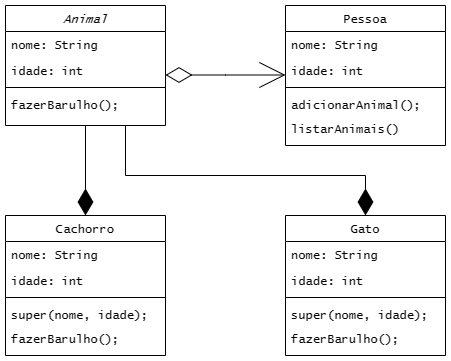

The diagram above was exported from draw.io. Its source (the exported page's mxGraphModel, read from the mxfile embedded in the PNG):
<mxGraphModel dx="786" dy="467" grid="1" gridSize="10" guides="1" tooltips="1" connect="1" arrows="1" fold="1" page="1" pageScale="1" pageWidth="827" pageHeight="1169" math="0" shadow="0">
  <root>
    <mxCell id="WIyWlLk6GJQsqaUBKTNV-0" />
    <mxCell id="WIyWlLk6GJQsqaUBKTNV-1" parent="WIyWlLk6GJQsqaUBKTNV-0" />
    <mxCell id="zkfFHV4jXpPFQw0GAbJ--0" value="Animal" style="swimlane;fontStyle=2;align=center;verticalAlign=top;childLayout=stackLayout;horizontal=1;startSize=26;horizontalStack=0;resizeParent=1;resizeLast=0;collapsible=1;marginBottom=0;rounded=0;shadow=0;strokeWidth=1;fontFamily=Lucida Console;" parent="WIyWlLk6GJQsqaUBKTNV-1" vertex="1">
      <mxGeometry x="194" y="90" width="160" height="120" as="geometry">
        <mxRectangle x="230" y="140" width="160" height="26" as="alternateBounds" />
      </mxGeometry>
    </mxCell>
    <mxCell id="zkfFHV4jXpPFQw0GAbJ--1" value="nome: String" style="text;align=left;verticalAlign=top;spacingLeft=4;spacingRight=4;overflow=hidden;rotatable=0;points=[[0,0.5],[1,0.5]];portConstraint=eastwest;fontFamily=Lucida Console;" parent="zkfFHV4jXpPFQw0GAbJ--0" vertex="1">
      <mxGeometry y="26" width="160" height="26" as="geometry" />
    </mxCell>
    <mxCell id="zkfFHV4jXpPFQw0GAbJ--2" value="idade: int" style="text;align=left;verticalAlign=top;spacingLeft=4;spacingRight=4;overflow=hidden;rotatable=0;points=[[0,0.5],[1,0.5]];portConstraint=eastwest;rounded=0;shadow=0;html=0;fontFamily=Lucida Console;" parent="zkfFHV4jXpPFQw0GAbJ--0" vertex="1">
      <mxGeometry y="52" width="160" height="26" as="geometry" />
    </mxCell>
    <mxCell id="zkfFHV4jXpPFQw0GAbJ--4" value="" style="line;html=1;strokeWidth=1;align=left;verticalAlign=middle;spacingTop=-1;spacingLeft=3;spacingRight=3;rotatable=0;labelPosition=right;points=[];portConstraint=eastwest;" parent="zkfFHV4jXpPFQw0GAbJ--0" vertex="1">
      <mxGeometry y="78" width="160" height="8" as="geometry" />
    </mxCell>
    <mxCell id="zkfFHV4jXpPFQw0GAbJ--5" value="fazerBarulho();" style="text;align=left;verticalAlign=top;spacingLeft=4;spacingRight=4;overflow=hidden;rotatable=0;points=[[0,0.5],[1,0.5]];portConstraint=eastwest;fontFamily=Lucida Console;" parent="zkfFHV4jXpPFQw0GAbJ--0" vertex="1">
      <mxGeometry y="86" width="160" height="26" as="geometry" />
    </mxCell>
    <mxCell id="ARc02vkn9P1oBimgInwr-0" value="Cachorro" style="swimlane;fontStyle=0;align=center;verticalAlign=top;childLayout=stackLayout;horizontal=1;startSize=26;horizontalStack=0;resizeParent=1;resizeLast=0;collapsible=1;marginBottom=0;rounded=0;shadow=0;strokeWidth=1;fontFamily=Lucida Console;" vertex="1" parent="WIyWlLk6GJQsqaUBKTNV-1">
      <mxGeometry x="194" y="300" width="160" height="140" as="geometry">
        <mxRectangle x="230" y="140" width="160" height="26" as="alternateBounds" />
      </mxGeometry>
    </mxCell>
    <mxCell id="ARc02vkn9P1oBimgInwr-1" value="nome: String" style="text;align=left;verticalAlign=top;spacingLeft=4;spacingRight=4;overflow=hidden;rotatable=0;points=[[0,0.5],[1,0.5]];portConstraint=eastwest;fontFamily=Lucida Console;" vertex="1" parent="ARc02vkn9P1oBimgInwr-0">
      <mxGeometry y="26" width="160" height="26" as="geometry" />
    </mxCell>
    <mxCell id="ARc02vkn9P1oBimgInwr-2" value="idade: int" style="text;align=left;verticalAlign=top;spacingLeft=4;spacingRight=4;overflow=hidden;rotatable=0;points=[[0,0.5],[1,0.5]];portConstraint=eastwest;rounded=0;shadow=0;html=0;fontFamily=Lucida Console;" vertex="1" parent="ARc02vkn9P1oBimgInwr-0">
      <mxGeometry y="52" width="160" height="26" as="geometry" />
    </mxCell>
    <mxCell id="ARc02vkn9P1oBimgInwr-3" value="" style="line;html=1;strokeWidth=1;align=left;verticalAlign=middle;spacingTop=-1;spacingLeft=3;spacingRight=3;rotatable=0;labelPosition=right;points=[];portConstraint=eastwest;" vertex="1" parent="ARc02vkn9P1oBimgInwr-0">
      <mxGeometry y="78" width="160" height="8" as="geometry" />
    </mxCell>
    <mxCell id="ARc02vkn9P1oBimgInwr-4" value="super(nome, idade);&#10;" style="text;align=left;verticalAlign=top;spacingLeft=4;spacingRight=4;overflow=hidden;rotatable=0;points=[[0,0.5],[1,0.5]];portConstraint=eastwest;fontFamily=Lucida Console;" vertex="1" parent="ARc02vkn9P1oBimgInwr-0">
      <mxGeometry y="86" width="160" height="24" as="geometry" />
    </mxCell>
    <mxCell id="ARc02vkn9P1oBimgInwr-7" value="fazerBarulho();" style="text;align=left;verticalAlign=top;spacingLeft=4;spacingRight=4;overflow=hidden;rotatable=0;points=[[0,0.5],[1,0.5]];portConstraint=eastwest;fontFamily=Lucida Console;" vertex="1" parent="ARc02vkn9P1oBimgInwr-0">
      <mxGeometry y="110" width="160" height="24" as="geometry" />
    </mxCell>
    <mxCell id="ARc02vkn9P1oBimgInwr-8" value="Gato" style="swimlane;fontStyle=0;align=center;verticalAlign=top;childLayout=stackLayout;horizontal=1;startSize=26;horizontalStack=0;resizeParent=1;resizeLast=0;collapsible=1;marginBottom=0;rounded=0;shadow=0;strokeWidth=1;fontFamily=Lucida Console;" vertex="1" parent="WIyWlLk6GJQsqaUBKTNV-1">
      <mxGeometry x="474" y="300" width="160" height="140" as="geometry">
        <mxRectangle x="230" y="140" width="160" height="26" as="alternateBounds" />
      </mxGeometry>
    </mxCell>
    <mxCell id="ARc02vkn9P1oBimgInwr-9" value="nome: String" style="text;align=left;verticalAlign=top;spacingLeft=4;spacingRight=4;overflow=hidden;rotatable=0;points=[[0,0.5],[1,0.5]];portConstraint=eastwest;fontFamily=Lucida Console;" vertex="1" parent="ARc02vkn9P1oBimgInwr-8">
      <mxGeometry y="26" width="160" height="26" as="geometry" />
    </mxCell>
    <mxCell id="ARc02vkn9P1oBimgInwr-10" value="idade: int" style="text;align=left;verticalAlign=top;spacingLeft=4;spacingRight=4;overflow=hidden;rotatable=0;points=[[0,0.5],[1,0.5]];portConstraint=eastwest;rounded=0;shadow=0;html=0;fontFamily=Lucida Console;" vertex="1" parent="ARc02vkn9P1oBimgInwr-8">
      <mxGeometry y="52" width="160" height="26" as="geometry" />
    </mxCell>
    <mxCell id="ARc02vkn9P1oBimgInwr-11" value="" style="line;html=1;strokeWidth=1;align=left;verticalAlign=middle;spacingTop=-1;spacingLeft=3;spacingRight=3;rotatable=0;labelPosition=right;points=[];portConstraint=eastwest;" vertex="1" parent="ARc02vkn9P1oBimgInwr-8">
      <mxGeometry y="78" width="160" height="8" as="geometry" />
    </mxCell>
    <mxCell id="ARc02vkn9P1oBimgInwr-12" value="super(nome, idade);&#10;" style="text;align=left;verticalAlign=top;spacingLeft=4;spacingRight=4;overflow=hidden;rotatable=0;points=[[0,0.5],[1,0.5]];portConstraint=eastwest;fontFamily=Lucida Console;" vertex="1" parent="ARc02vkn9P1oBimgInwr-8">
      <mxGeometry y="86" width="160" height="24" as="geometry" />
    </mxCell>
    <mxCell id="ARc02vkn9P1oBimgInwr-13" value="fazerBarulho();" style="text;align=left;verticalAlign=top;spacingLeft=4;spacingRight=4;overflow=hidden;rotatable=0;points=[[0,0.5],[1,0.5]];portConstraint=eastwest;fontFamily=Lucida Console;" vertex="1" parent="ARc02vkn9P1oBimgInwr-8">
      <mxGeometry y="110" width="160" height="24" as="geometry" />
    </mxCell>
    <mxCell id="ARc02vkn9P1oBimgInwr-16" value="Pessoa" style="swimlane;fontStyle=0;align=center;verticalAlign=top;childLayout=stackLayout;horizontal=1;startSize=26;horizontalStack=0;resizeParent=1;resizeLast=0;collapsible=1;marginBottom=0;rounded=0;shadow=0;strokeWidth=1;fontFamily=Lucida Console;" vertex="1" parent="WIyWlLk6GJQsqaUBKTNV-1">
      <mxGeometry x="474" y="90" width="160" height="140" as="geometry">
        <mxRectangle x="230" y="140" width="160" height="26" as="alternateBounds" />
      </mxGeometry>
    </mxCell>
    <mxCell id="ARc02vkn9P1oBimgInwr-17" value="nome: String" style="text;align=left;verticalAlign=top;spacingLeft=4;spacingRight=4;overflow=hidden;rotatable=0;points=[[0,0.5],[1,0.5]];portConstraint=eastwest;fontFamily=Lucida Console;" vertex="1" parent="ARc02vkn9P1oBimgInwr-16">
      <mxGeometry y="26" width="160" height="26" as="geometry" />
    </mxCell>
    <mxCell id="ARc02vkn9P1oBimgInwr-18" value="idade: int" style="text;align=left;verticalAlign=top;spacingLeft=4;spacingRight=4;overflow=hidden;rotatable=0;points=[[0,0.5],[1,0.5]];portConstraint=eastwest;rounded=0;shadow=0;html=0;fontFamily=Lucida Console;" vertex="1" parent="ARc02vkn9P1oBimgInwr-16">
      <mxGeometry y="52" width="160" height="26" as="geometry" />
    </mxCell>
    <mxCell id="ARc02vkn9P1oBimgInwr-19" value="" style="line;html=1;strokeWidth=1;align=left;verticalAlign=middle;spacingTop=-1;spacingLeft=3;spacingRight=3;rotatable=0;labelPosition=right;points=[];portConstraint=eastwest;" vertex="1" parent="ARc02vkn9P1oBimgInwr-16">
      <mxGeometry y="78" width="160" height="8" as="geometry" />
    </mxCell>
    <mxCell id="ARc02vkn9P1oBimgInwr-22" value="adicionarAnimal();" style="text;align=left;verticalAlign=top;spacingLeft=4;spacingRight=4;overflow=hidden;rotatable=0;points=[[0,0.5],[1,0.5]];portConstraint=eastwest;fontFamily=Lucida Console;" vertex="1" parent="ARc02vkn9P1oBimgInwr-16">
      <mxGeometry y="86" width="160" height="24" as="geometry" />
    </mxCell>
    <mxCell id="ARc02vkn9P1oBimgInwr-20" value="listarAnimais()" style="text;align=left;verticalAlign=top;spacingLeft=4;spacingRight=4;overflow=hidden;rotatable=0;points=[[0,0.5],[1,0.5]];portConstraint=eastwest;fontFamily=Lucida Console;" vertex="1" parent="ARc02vkn9P1oBimgInwr-16">
      <mxGeometry y="110" width="160" height="24" as="geometry" />
    </mxCell>
    <mxCell id="ARc02vkn9P1oBimgInwr-24" value="" style="endArrow=diamondThin;endFill=1;endSize=24;html=1;rounded=0;exitX=0.5;exitY=1;exitDx=0;exitDy=0;entryX=0.5;entryY=0;entryDx=0;entryDy=0;" edge="1" parent="WIyWlLk6GJQsqaUBKTNV-1" source="zkfFHV4jXpPFQw0GAbJ--0" target="ARc02vkn9P1oBimgInwr-0">
      <mxGeometry width="160" relative="1" as="geometry">
        <mxPoint x="234" y="220" as="sourcePoint" />
        <mxPoint x="394" y="220" as="targetPoint" />
      </mxGeometry>
    </mxCell>
    <mxCell id="ARc02vkn9P1oBimgInwr-25" value="" style="endArrow=diamondThin;endFill=1;endSize=24;html=1;rounded=0;exitX=0.75;exitY=1;exitDx=0;exitDy=0;entryX=0.5;entryY=0;entryDx=0;entryDy=0;" edge="1" parent="WIyWlLk6GJQsqaUBKTNV-1" source="zkfFHV4jXpPFQw0GAbJ--0" target="ARc02vkn9P1oBimgInwr-8">
      <mxGeometry width="160" relative="1" as="geometry">
        <mxPoint x="464" y="270" as="sourcePoint" />
        <mxPoint x="624" y="270" as="targetPoint" />
        <Array as="points">
          <mxPoint x="314" y="260" />
          <mxPoint x="554" y="260" />
        </Array>
      </mxGeometry>
    </mxCell>
    <mxCell id="ARc02vkn9P1oBimgInwr-27" value="" style="endArrow=open;endFill=0;endSize=24;html=1;rounded=0;exitX=0;exitY=0.5;exitDx=0;exitDy=0;" edge="1" parent="WIyWlLk6GJQsqaUBKTNV-1">
      <mxGeometry width="160" relative="1" as="geometry">
        <mxPoint x="414" y="159.5" as="sourcePoint" />
        <mxPoint x="474" y="159.5" as="targetPoint" />
        <Array as="points">
          <mxPoint x="414" y="159.5" />
        </Array>
      </mxGeometry>
    </mxCell>
    <mxCell id="ARc02vkn9P1oBimgInwr-29" value="" style="endArrow=diamondThin;endFill=0;endSize=24;html=1;rounded=0;exitX=0;exitY=0.5;exitDx=0;exitDy=0;" edge="1" parent="WIyWlLk6GJQsqaUBKTNV-1">
      <mxGeometry width="160" relative="1" as="geometry">
        <mxPoint x="414" y="159.5" as="sourcePoint" />
        <mxPoint x="354" y="159.5" as="targetPoint" />
        <Array as="points">
          <mxPoint x="414" y="159.5" />
        </Array>
      </mxGeometry>
    </mxCell>
  </root>
</mxGraphModel>